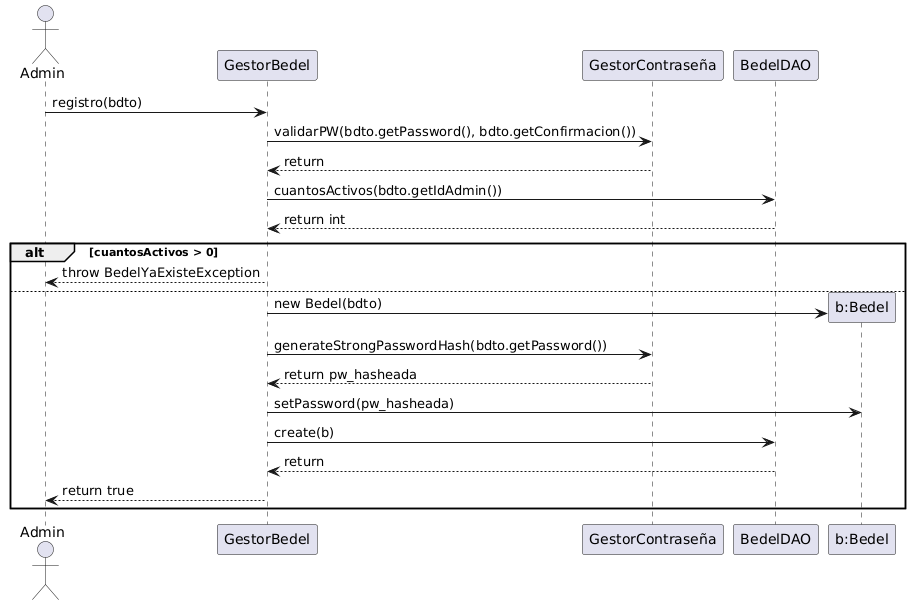

The diagram above was rendered by PlantUML. Its source (embedded in the PNG):
@startuml
actor Admin
participant "GestorBedel" as gestor
participant "GestorContraseña" as gestorPW
participant "BedelDAO" as bedelDAO
participant "b:Bedel" as bedel

Admin -> gestor: registro(bdto)

gestor -> gestorPW: validarPW(bdto.getPassword(), bdto.getConfirmacion())
gestorPW --> gestor: return

gestor -> bedelDAO: cuantosActivos(bdto.getIdAdmin())
bedelDAO --> gestor: return int
alt cuantosActivos > 0
    gestor --> Admin: throw BedelYaExisteException
else
	create bedel
    gestor -> bedel: new Bedel(bdto)
    gestor -> gestorPW: generateStrongPasswordHash(bdto.getPassword())
    gestorPW --> gestor: return pw_hasheada
    gestor -> bedel: setPassword(pw_hasheada)
    gestor -> bedelDAO: create(b)
    bedelDAO --> gestor: return
    gestor --> Admin: return true
end
@enduml